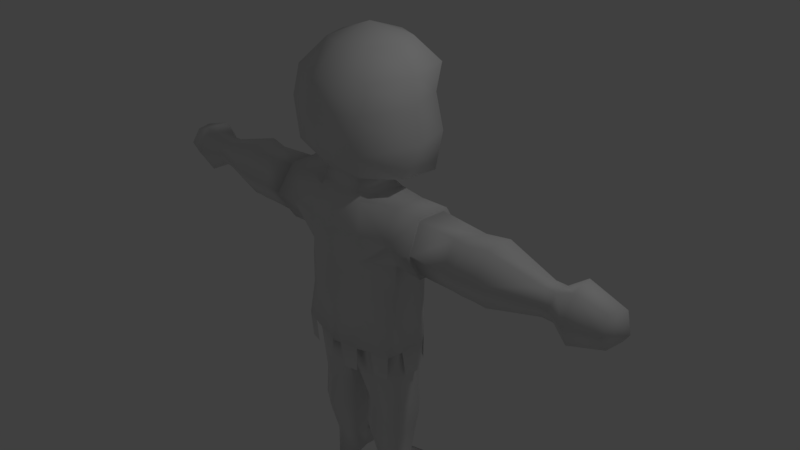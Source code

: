 # Source: player_hem2.blend  (saved by Blender 2.77.0; exported with 4.5.12 LTS)
import bpy
from mathutils import Matrix  # noqa: F401  (used for matrix-valued properties, if any)

bpy.ops.wm.read_factory_settings(use_empty=True)
scene = bpy.context.scene
scene.name = 'Scene'

# ---- collections
col_collection_1 = bpy.data.collections.new('Collection 1'); scene.collection.children.link(col_collection_1)

# ---- world
world_world = bpy.data.worlds.new('World'); scene.world = world_world
world_world.color = (0.05088, 0.05088, 0.05088)
world_world.use_sun_shadow = False
world_world.sun_shadow_jitter_overblur = 0.0
world_world.cycles.sampling_method = 'MANUAL'

# ---- cameras
cam_camera = bpy.data.cameras.new('Camera')
cam_camera.clip_end = 100.0
cam_camera.lens = 35.0
cam_camera.sensor_width = 32.0
cam_camera.sensor_height = 18.0
cam_camera.ortho_scale = 7.314
cam_camera.dof.focus_distance = 0.0
cam_camera.dof.aperture_fstop = 128.0

# ---- lights
light_lamp = bpy.data.lights.new('Lamp', 'POINT')
light_lamp.transmission_factor = 0.0
light_lamp.cutoff_distance = 30.0
light_lamp.energy = 100.0
light_lamp.shadow_buffer_clip_start = 1.001
light_lamp.shadow_soft_size = 0.1
light_lamp.shadow_maximum_resolution = 0.006
light_lamp.use_absolute_resolution = True

# ---- meshes
me_sphere = bpy.data.meshes.new('Sphere')
me_sphere.from_pydata([(0.0, 0.5, 0.6796), (0.0, 0.806, 0.3663), (0.0001717, 0.7325, -4.371e-08), (-1.932e-07, 0.8873, -0.5), (-0.0002872, 0.7903, -1.089), (0.0, -1.068e-07, 0.8504), (0.3536, 0.3536, 0.6796), (0.5733, 0.5955, 0.3663), (0.5189, 0.5571, -4.371e-08), (0.5376, 0.6634, -0.5085), (0.4657, 0.6064, -1.026), (-0.000466, 0.07409, -0.9208), (0.5, -4.717e-08, 0.6796), (0.7365, 0.005379, 0.3279), (0.7487, 0.005216, -0.003498), (0.8103, -0.03358, -0.4501), (0.703, -0.1644, -0.863), (0.3536, -0.3536, 0.6796), (0.5733, -0.6124, 0.3663), (0.59, -0.7071, -4.371e-08), (0.5005, -0.7136, -0.5147), (0.2819, -0.4813, -0.8758), (0.0, -0.5, 0.6796), (0.0, -0.866, 0.3663), (-1.634e-07, -0.9336, -4.371e-08), (-1.634e-07, -0.8234, -0.5), (-1.485e-07, -0.5091, -0.866), (0.3298, -0.0311, -0.8923), (0.0, -0.6043, -1.135), (0.3628, -0.5364, -1.13), (0.3867, 0.1188, -1.123), (0.0, 0.25, -1.123), (3.081e-05, 0.5113, -3.152), (0.3229, -0.5052, -1.053), (0.852, 0.001863, -3.14), (0.7747, -0.5243, -3.155), (0.0, -0.7455, -3.152), (0.4302, 0.2598, -4.116), (0.4302, 0.2463, -3.135), (0.7165, 0.08482, -4.116), (0.7795, 0.0447, -3.135), (0.7314, -0.3165, -4.117), (0.784, -0.3808, -3.135), (0.4302, -0.4779, -4.126), (0.4302, -0.5845, -3.135), (0.1403, -0.3202, -4.126), (0.08098, -0.4867, -3.135), (0.1615, 0.08482, -4.116), (0.08098, 0.1346, -3.135), (0.4302, 0.04988, -5.099), (0.6537, -0.04858, -5.099), (0.6361, -0.2455, -5.099), (0.4302, -0.3819, -5.099), (0.2102, -0.2455, -5.099), (0.2376, -0.04858, -5.099), (1.855, 0.1912, -1.53), (1.855, 0.002344, -1.203), (1.855, -0.3739, -1.212), (0.3428, -0.6667, -3.147), (1.855, -0.5575, -1.53), (1.855, -0.3739, -1.848), (0.5036, 0.2844, -3.139), (1.855, 0.002344, -1.857), (0.7302, 0.143, -3.126), (2.869, 0.04803, -1.53), (2.869, -0.05446, -1.352), (2.869, -0.2594, -1.352), (2.869, -0.3619, -1.53), (2.869, -0.2594, -1.707), (2.869, -0.05446, -1.707), (1.653e-05, 0.43, -1.911), (0.3551, 0.3664, -3.148), (0.000383, -0.7432, -1.911), (9.559e-05, 0.4494, -1.522), (-0.0002633, -0.7336, -1.522), (0.4388, 0.3742, -1.526), (0.4388, -0.6652, -1.489), (0.4388, -0.631, -1.879), (0.4388, 0.2941, -1.879), (0.0, -0.7213, -2.74), (0.0, 0.5212, -2.74), (0.7784, -0.4231, -2.709), (0.792, 0.08226, -2.709), (0.4384, 0.2893, -2.725), (0.4384, -0.6166, -2.725), (1.705, -0.5399, -1.53), (1.705, -0.3484, -1.861), (1.705, -0.3484, -1.198), (2.004, -0.5398, -1.53), (2.004, -0.3484, -1.198), (2.004, -0.3484, -1.861), (0.4302, 0.2143, -3.905), (0.7409, 0.03495, -3.905), (0.1196, 0.03495, -3.905), (0.1166, 0.03667, -4.308), (0.4302, 0.2177, -4.308), (0.7438, 0.03667, -4.308), (0.4303, 0.2359, -3.539), (0.7705, 0.03948, -3.539), (0.09, 0.1294, -3.539), (0.4303, -0.5489, -3.543), (0.7664, -0.351, -3.539), (0.09084, -0.481, -3.543), (0.1289, -0.01405, -4.54), (0.7315, -0.01405, -4.54), (0.4302, 0.1599, -4.54), (0.4302, -0.5326, -4.536), (0.7247, -0.358, -4.53), (0.1318, -0.3603, -4.536), (1.189, 0.2381, -1.53), (1.204, -0.5502, -1.53), (1.171, -0.3445, -1.867), (1.171, 0.03905, -1.877), (1.149, -0.3408, -1.173), (1.171, 0.03157, -1.166), (2.164, -0.5322, -1.53), (2.164, 0.0483, -1.885), (2.164, 0.0483, -1.174), (2.164, -0.3269, -1.174), (2.164, -0.3269, -1.885), (2.164, 0.2536, -1.53), (0.3396, 0.03534, -1.064), (0.0, 0.123, -1.047), (0.0002797, -0.5195, -1.037), (0.0, 0.1344, -3.139), (0.0, -0.4868, -3.139), (0.0, 0.1292, -3.543), (0.0, -0.4812, -3.548), (0.4302, 0.04988, -5.428), (0.6537, -0.04858, -5.428), (0.6361, -0.2455, -5.428), (0.4302, -0.4185, -5.428), (0.2102, -0.2455, -5.428), (0.2597, -0.04858, -5.428), (3.02, -0.2594, -1.352), (3.02, -0.05446, -1.352), (3.02, 0.04803, -1.53), (0.4636, 0.4733, -5.428), (0.6926, 0.1647, -5.428), (0.2053, 0.3655, -5.399), (3.02, -0.3619, -1.53), (3.02, -0.2594, -1.707), (3.02, -0.05446, -1.707), (3.238, -0.3329, -1.845), (3.238, 0.03013, -1.845), (3.291, -0.5144, -1.53), (3.28, -0.3329, -1.216), (3.238, -0.008158, -1.196), (3.238, 0.05242, -1.53), (3.67, -0.2715, -1.725), (3.695, -0.02146, -1.725), (3.67, -0.3849, -1.529), (3.645, -0.2715, -1.333), (3.729, -0.0449, -1.333), (3.552, 0.06842, -1.557), (3.803, -0.07951, -1.568), (0.7882, -0.3588, -1.129), (0.7882, 0.05645, -1.129), (1.214, 0.2888, -1.531), (0.8062, 0.3299, -1.531), (0.788, -0.3664, -1.891), (0.8558, -0.5964, -1.531), (0.788, 0.1279, -1.92), (1.231, -0.6037, -1.531), (1.193, -0.3708, -1.913), (1.193, 0.06337, -1.924), (1.169, -0.3667, -1.126), (1.193, 0.05491, -1.119), (0.0714, 0.4784, -3.16), (0.7811, -0.4074, -2.285), (0.0, 0.4959, -2.314), (0.0, -0.7754, -2.314), (0.4385, 0.2906, -2.294), (0.4385, -0.6206, -2.294), (0.7909, 0.09488, -2.294), (0.8311, -0.3358, -3.128), (0.5403, -0.6092, -3.144), (0.07756, -0.7128, -3.155), (0.333, 0.3743, -3.511), (0.1327, 0.4593, -3.523), (0.5459, 0.2731, -3.511), (0.7091, 0.1563, -3.503), (0.8623, -0.04544, -3.496), (0.8512, -0.2946, -3.495), (0.7398, -0.521, -3.511), (0.5576, -0.5708, -3.5), (0.3192, -0.6543, -3.505), (0.1274, -0.6998, -3.502)], [], [(4, 3, 9, 10), (2, 1, 7, 8), (0, 5, 6), (4, 10, 27, 11), (3, 2, 8, 9), (1, 0, 6, 7), (10, 9, 15, 16), (8, 7, 13, 14), (6, 5, 12), (10, 16, 27), (9, 8, 14, 15), (7, 6, 12, 13), (16, 15, 20, 21), (14, 13, 18, 19), (12, 5, 17), (15, 14, 19, 20), (13, 12, 17, 18), (21, 20, 25, 26), (19, 18, 23, 24), (17, 5, 22), (20, 19, 24, 25), (18, 17, 22, 23), (16, 21, 27), (121, 33, 29, 30), (122, 121, 30, 31), (33, 123, 28, 29), (174, 82, 83, 172), (162, 78, 75, 159), (76, 29, 28, 74), (71, 61, 63, 34, 175, 35, 176, 58), (169, 160, 77, 173), (97, 38, 40, 98), (98, 40, 42, 101), (101, 42, 44, 100), (100, 44, 46, 102), (48, 99, 126, 124), (99, 48, 38, 97), (95, 37, 39, 96), (96, 39, 41), (45, 47, 94), (94, 47, 37, 95), (52, 53, 132, 131), (111, 110, 163, 164), (114, 109, 158, 167), (112, 111, 164, 165), (56, 57, 89), (89, 57, 59, 88), (88, 59, 60, 90), (90, 60, 62), (66, 67, 140, 134), (173, 77, 72, 171), (169, 174, 162, 160), (77, 76, 74, 72), (157, 159, 75, 30), (70, 73, 75, 78), (161, 156, 29, 76), (170, 70, 78, 172), (161, 76, 77, 160), (32, 168, 71, 58, 177, 36), (30, 29, 156, 157), (73, 31, 30, 75), (35, 81, 84, 176), (168, 32, 80), (61, 71, 83), (34, 82, 81, 175), (177, 58, 84, 79), (60, 86, 62), (59, 85, 86, 60), (57, 87, 85, 59), (56, 87, 57), (116, 62, 55, 120), (119, 90, 62, 116), (115, 88, 90, 119), (118, 89, 88, 115), (117, 56, 89, 118), (120, 55, 56, 117), (47, 93, 91, 37), (45, 93, 47), (39, 92, 41), (37, 91, 92, 39), (103, 94, 95, 105), (108, 45, 94, 103), (106, 43, 45, 108), (107, 41, 43, 106), (104, 96, 41, 107), (105, 95, 96, 104), (93, 99, 97, 91), (45, 102, 99, 93), (43, 100, 102, 45), (41, 101, 100, 43), (92, 98, 101, 41), (91, 97, 98, 92), (49, 105, 104, 50), (50, 104, 107, 51), (51, 107, 106, 52), (52, 106, 108, 53), (53, 108, 103, 54), (54, 103, 105, 49), (62, 112, 109, 55), (86, 111, 112, 62), (85, 110, 111, 86), (87, 113, 110, 85), (56, 114, 113, 87), (55, 109, 114, 56), (64, 120, 117, 65), (65, 117, 118, 66), (66, 118, 115, 67), (67, 115, 119, 68), (68, 119, 116, 69), (69, 116, 120, 64), (21, 26, 123, 33), (11, 27, 121, 122), (27, 21, 33, 121), (46, 48, 124, 125), (99, 102, 127, 126), (102, 46, 125, 127), (128, 129, 130, 131, 132, 133), (50, 51, 130, 129), (64, 65, 135, 136), (53, 54, 133, 132), (51, 52, 131, 130), (136, 135, 147, 148), (133, 54, 139), (49, 137, 139, 54), (128, 133, 139, 137), (50, 138, 137, 49), (50, 129, 138), (129, 128, 137, 138), (69, 64, 136, 142), (68, 69, 142, 141), (65, 66, 134, 135), (67, 68, 141, 140), (143, 144, 150, 149), (134, 140, 145, 146), (141, 142, 144, 143), (135, 134, 146, 147), (142, 136, 148, 144), (140, 141, 143, 145), (144, 148, 154, 150), (147, 146, 152, 153), (145, 143, 149, 151), (148, 147, 153, 154), (146, 145, 151, 152), (151, 155, 152), (153, 152, 155), (153, 155, 154), (154, 155, 150), (150, 155, 149), (151, 149, 155), (158, 159, 157, 167), (167, 157, 156, 166), (166, 156, 161, 163), (163, 161, 160, 164), (164, 160, 162, 165), (165, 162, 159, 158), (110, 113, 166, 163), (109, 112, 165, 158), (113, 114, 167, 166), (83, 82, 63, 61), (34, 63, 82), (71, 168, 80, 83), (80, 170, 172, 83), (81, 82, 174, 169), (84, 173, 171, 79), (81, 169, 173, 84), (162, 174, 172, 78), (175, 81, 35), (176, 84, 58), (177, 79, 36), (168, 71, 178, 179), (61, 63, 181, 180), (34, 175, 183, 182), (35, 176, 185, 184), (58, 177, 187, 186)])
me_sphere.polygons.foreach_set('use_smooth', [1, 1, 1, 1, 1, 1, 1, 1, 1, 1, 1, 1, 1, 1, 1, 1, 1, 1, 1, 1, 1, 1, 1, 1, 1, 1, 1, 1, 1, 1, 1, 1, 1, 1, 1, 1, 1, 1, 1, 1, 1, 1, 1, 1, 1, 1, 1, 1, 1, 1, 1, 1, 1, 1, 1, 1, 1, 1, 1, 1, 1, 1, 1, 1, 1, 1, 1, 1, 1, 1, 1, 1, 1, 1, 1, 1, 1, 1, 1, 1, 1, 1, 1, 1, 1, 1, 1, 1, 1, 1, 1, 1, 1, 1, 1, 1, 1, 1, 1, 1, 1, 1, 1, 1, 1, 1, 1, 1, 1, 1, 1, 1, 1, 0, 1, 1, 1, 1, 1, 1, 1, 1, 1, 1, 1, 1, 1, 1, 1, 1, 1, 1, 1, 1, 1, 1, 1, 1, 1, 1, 1, 1, 1, 1, 1, 1, 1, 1, 1, 1, 1, 1, 1, 1, 1, 1, 1, 1, 1, 1, 1, 1, 1, 1, 1, 1, 1, 1, 1, 1, 1, 1, 1, 1])
me_sphere.use_remesh_preserve_volume = False
me_sphere.use_remesh_preserve_attributes = False
me_sphere.use_mirror_vertex_groups = False
me_sphere.update()

# ---- objects
ob_sphere = bpy.data.objects.new('Sphere', me_sphere)
ob_lamp = bpy.data.objects.new('Lamp', light_lamp)
ob_camera = bpy.data.objects.new('Camera', cam_camera)

# ---- transforms, parenting, visibility, modifiers, constraints
ob_sphere.location = (-0.004977, 0.04408, 2.152)
ob_sphere.lineart.crease_threshold = 0.0
_m = ob_sphere.modifiers.new('Mirror', 'MIRROR')
_m.use_clip = True
ob_lamp.location = (4.076, 1.005, 5.904)
ob_lamp.rotation_euler = (0.6503, 0.05522, 1.866)
ob_lamp.lock_rotations_4d = False
ob_lamp.empty_display_type = 'ARROWS'
ob_lamp.color = (0.0, 0.0, 0.0, 0.0)
ob_lamp.lineart.crease_threshold = 0.0
ob_camera.location = (7.481, -6.508, 5.344)
ob_camera.rotation_euler = (1.109, 0.01082, 0.8149)
ob_camera.lock_rotations_4d = False
ob_camera.empty_display_type = 'ARROWS'
ob_camera.color = (0.0, 0.0, 0.0, 0.0)
ob_camera.display_type = 'WIRE'
ob_camera.lineart.crease_threshold = 0.0

# ---- collection membership
col_collection_1.objects.link(ob_sphere)
col_collection_1.objects.link(ob_lamp)
col_collection_1.objects.link(ob_camera)

# ---- scene / render settings (as saved in the file)
scene.camera = ob_camera
scene.frame_start = 1; scene.frame_end = 250; scene.frame_set(11)
scene.render.engine = 'BLENDER_EEVEE_NEXT'
scene.render.resolution_percentage = 50
scene.render.dither_intensity = 0.0
scene.cycles.use_denoising = False
scene.cycles.samples = 128
scene.cycles.sampling_pattern = 'TABULATED_SOBOL'
scene.cycles.light_sampling_threshold = 0.0
scene.cycles.use_adaptive_sampling = False
scene.cycles.use_light_tree = False
scene.cycles.blur_glossy = 0.0
scene.cycles.sample_clamp_indirect = 0.0
scene.view_settings.view_transform = 'Standard'
bpy.context.view_layer.update()
